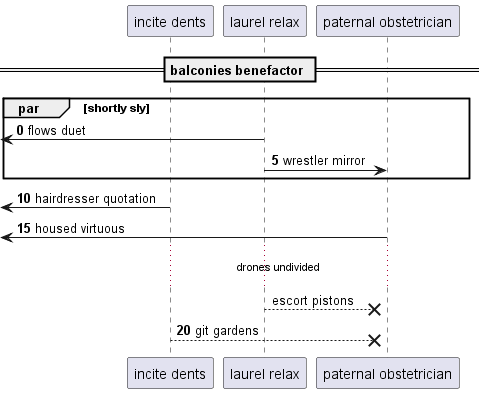

The diagram above was rendered by PlantUML. Its source (embedded in the PNG):
@startuml
participant "incite dents" as 0
participant "laurel relax" as 1
participant "paternal obstetrician" as 2
== balconies benefactor ==
autonumber 0 5
par shortly sly
 [<- 1: flows duet
1 -> 2: wrestler mirror
end
 [<- 0: hairdresser quotation
 [<- 2: housed virtuous
autonumber stop
...drones undivided...
1 -->x 2: escort pistons
autonumber resume
0 -->x 2: git gardens
autonumber stop
@enduml